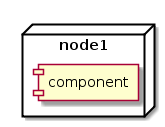

The diagram above was rendered by PlantUML. Its source (embedded in the PNG):
@startuml
node node1{
[component]
}
@enduml